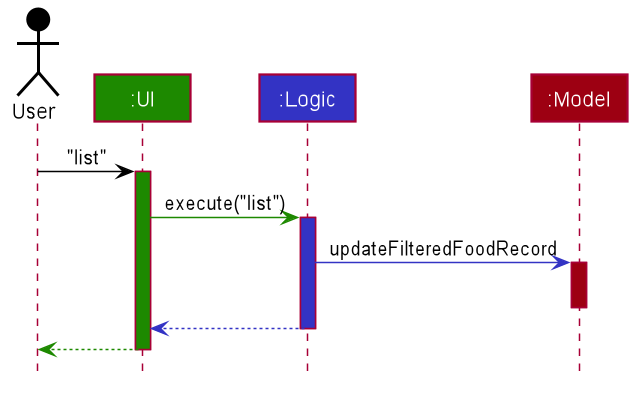

The diagram above was rendered by PlantUML. Its source (embedded in the PNG):
@startuml








skinparam BackgroundColor #FFFFFFF

skinparam Shadowing false

skinparam Class {
    FontColor #FFFFFF
    BorderThickness 1
    BorderColor #FFFFFF
    StereotypeFontColor #FFFFFF
    FontName Arial
}

skinparam Actor {
    BorderColor #000000
    Color #000000
    FontName Arial
}

skinparam Sequence {
    MessageAlign center
    BoxFontSize 15
    BoxPadding 0
    BoxFontColor #FFFFFF
    FontName Arial
}

skinparam Participant {
    FontColor #FFFFFFF
    Padding 20
}

skinparam MinClassWidth 50
skinparam ParticipantPadding 10
skinparam Shadowing false
skinparam DefaultTextAlignment center
skinparam packageStyle Rectangle

hide footbox
hide members
hide circle

Actor User as user #000000
Participant ":UI" as ui #1D8900
Participant ":Logic" as logic #3333C4
Participant ":Model" as model #9D0012

user -[#000000]> ui : "list"
activate ui #1D8900

ui -[#1D8900]> logic : execute("list")
activate logic #3333C4

logic -[#3333C4]> model : updateFilteredFoodRecord
activate model #9D0012
deactivate model

logic --[#3333C4]> ui
deactivate logic

ui--[#1D8900]> user
deactivate ui
@enduml